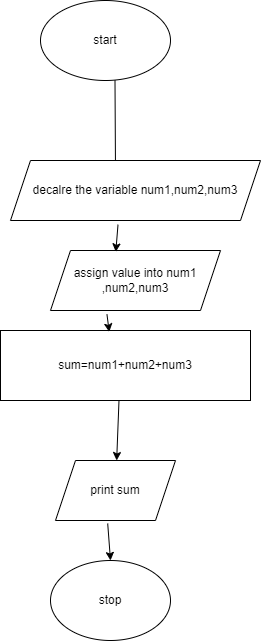

The diagram above was exported from draw.io. Its source (the exported page's mxGraphModel, read from the mxfile embedded in the PNG):
<mxGraphModel dx="1050" dy="515" grid="1" gridSize="10" guides="1" tooltips="1" connect="1" arrows="1" fold="1" page="1" pageScale="1" pageWidth="827" pageHeight="1169" math="0" shadow="0">
  <root>
    <mxCell id="0" />
    <mxCell id="1" parent="0" />
    <mxCell id="2oj3gBWi2x3KGyFhK4jU-8" value="" style="endArrow=classic;html=1;rounded=0;entryX=0.5;entryY=0;entryDx=0;entryDy=0;exitX=0.573;exitY=0.988;exitDx=0;exitDy=0;exitPerimeter=0;" edge="1" parent="1" source="2oj3gBWi2x3KGyFhK4jU-29">
      <mxGeometry width="50" height="50" relative="1" as="geometry">
        <mxPoint x="460" y="300" as="sourcePoint" />
        <mxPoint x="465" y="380" as="targetPoint" />
      </mxGeometry>
    </mxCell>
    <mxCell id="2oj3gBWi2x3KGyFhK4jU-9" value="sum=num1+num2+num3" style="rounded=0;whiteSpace=wrap;html=1;" vertex="1" parent="1">
      <mxGeometry x="350" y="540" width="250" height="70" as="geometry" />
    </mxCell>
    <mxCell id="2oj3gBWi2x3KGyFhK4jU-17" value="print sum" style="shape=parallelogram;perimeter=parallelogramPerimeter;whiteSpace=wrap;html=1;fixedSize=1;" vertex="1" parent="1">
      <mxGeometry x="405" y="670" width="120" height="60" as="geometry" />
    </mxCell>
    <mxCell id="2oj3gBWi2x3KGyFhK4jU-20" value="" style="endArrow=classic;html=1;rounded=0;exitX=0.474;exitY=0.997;exitDx=0;exitDy=0;exitPerimeter=0;" edge="1" parent="1" source="2oj3gBWi2x3KGyFhK4jU-9" target="2oj3gBWi2x3KGyFhK4jU-17">
      <mxGeometry width="50" height="50" relative="1" as="geometry">
        <mxPoint x="450" y="660" as="sourcePoint" />
        <mxPoint x="500" y="610" as="targetPoint" />
      </mxGeometry>
    </mxCell>
    <mxCell id="2oj3gBWi2x3KGyFhK4jU-21" value="stop" style="ellipse;whiteSpace=wrap;html=1;" vertex="1" parent="1">
      <mxGeometry x="400" y="770" width="120" height="80" as="geometry" />
    </mxCell>
    <mxCell id="2oj3gBWi2x3KGyFhK4jU-28" value="" style="endArrow=classic;html=1;rounded=0;exitX=0.435;exitY=1.05;exitDx=0;exitDy=0;exitPerimeter=0;entryX=0.5;entryY=0;entryDx=0;entryDy=0;" edge="1" parent="1" source="2oj3gBWi2x3KGyFhK4jU-17" target="2oj3gBWi2x3KGyFhK4jU-21">
      <mxGeometry width="50" height="50" relative="1" as="geometry">
        <mxPoint x="440" y="780" as="sourcePoint" />
        <mxPoint x="490" y="730" as="targetPoint" />
      </mxGeometry>
    </mxCell>
    <mxCell id="2oj3gBWi2x3KGyFhK4jU-29" value="start" style="ellipse;whiteSpace=wrap;html=1;" vertex="1" parent="1">
      <mxGeometry x="390" y="210" width="130" height="80" as="geometry" />
    </mxCell>
    <mxCell id="2oj3gBWi2x3KGyFhK4jU-30" value="decalre the variable num1,num2,num3" style="shape=parallelogram;perimeter=parallelogramPerimeter;whiteSpace=wrap;html=1;fixedSize=1;" vertex="1" parent="1">
      <mxGeometry x="360" y="370" width="250" height="60" as="geometry" />
    </mxCell>
    <mxCell id="2oj3gBWi2x3KGyFhK4jU-33" value="assign value into num1 ,num2,num3" style="shape=parallelogram;perimeter=parallelogramPerimeter;whiteSpace=wrap;html=1;fixedSize=1;" vertex="1" parent="1">
      <mxGeometry x="400" y="460" width="170" height="60" as="geometry" />
    </mxCell>
    <mxCell id="2oj3gBWi2x3KGyFhK4jU-34" value="" style="endArrow=classic;html=1;rounded=0;exitX=0.43;exitY=1.07;exitDx=0;exitDy=0;exitPerimeter=0;entryX=0.384;entryY=0.023;entryDx=0;entryDy=0;entryPerimeter=0;" edge="1" parent="1" source="2oj3gBWi2x3KGyFhK4jU-30" target="2oj3gBWi2x3KGyFhK4jU-33">
      <mxGeometry width="50" height="50" relative="1" as="geometry">
        <mxPoint x="590" y="460" as="sourcePoint" />
        <mxPoint x="640" y="410" as="targetPoint" />
      </mxGeometry>
    </mxCell>
    <mxCell id="2oj3gBWi2x3KGyFhK4jU-35" value="" style="endArrow=classic;html=1;rounded=0;exitX=0.332;exitY=1.063;exitDx=0;exitDy=0;exitPerimeter=0;entryX=0.435;entryY=0.02;entryDx=0;entryDy=0;entryPerimeter=0;" edge="1" parent="1" source="2oj3gBWi2x3KGyFhK4jU-33" target="2oj3gBWi2x3KGyFhK4jU-9">
      <mxGeometry width="50" height="50" relative="1" as="geometry">
        <mxPoint x="450" y="550" as="sourcePoint" />
        <mxPoint x="500" y="500" as="targetPoint" />
      </mxGeometry>
    </mxCell>
  </root>
</mxGraphModel>